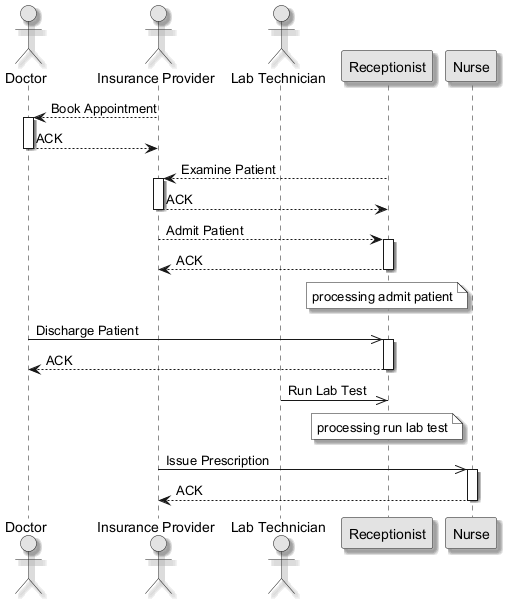

The diagram above was rendered by PlantUML. Its source (embedded in the PNG):
@startuml
skinparam monochrome true
skinparam shadowing true
actor "Doctor" as D
actor "Insurance Provider" as IP
actor "Lab Technician" as LT
participant "Receptionist" as R
participant "Nurse" as N
IP --> D : Book Appointment
activate D
D --> IP : ACK
deactivate D
R --> IP : Examine Patient
activate IP
IP --> R : ACK
deactivate IP
IP --> R : Admit Patient
activate R
R --> IP : ACK
deactivate R
note over R : processing admit patient
D ->> R : Discharge Patient
activate R
R --> D : ACK
deactivate R
LT ->> R : Run Lab Test
note over R : processing run lab test
IP ->> N : Issue Prescription
activate N
N --> IP : ACK
deactivate N
@enduml